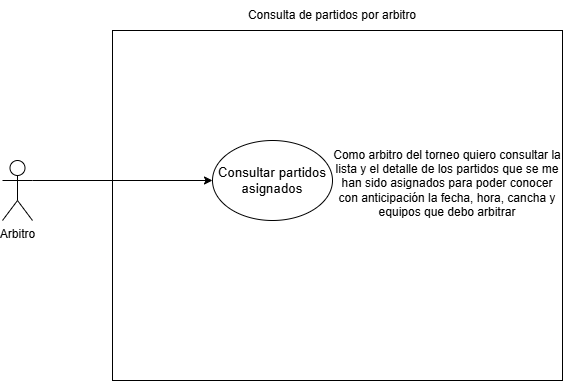

The diagram above was exported from draw.io. Its source (the exported page's mxGraphModel, read from the mxfile embedded in the PNG):
<mxGraphModel dx="1418" dy="780" grid="1" gridSize="10" guides="1" tooltips="1" connect="1" arrows="1" fold="1" page="1" pageScale="1" pageWidth="827" pageHeight="1169" math="0" shadow="0">
  <root>
    <mxCell id="0" />
    <mxCell id="1" parent="0" />
    <mxCell id="zz9Jfpl11RrNkMcej26B-1" parent="1" style="shape=umlActor;verticalLabelPosition=bottom;verticalAlign=top;html=1;outlineConnect=0;" value="Arbitro" vertex="1">
      <mxGeometry height="60" width="30" x="70" y="410" as="geometry" />
    </mxCell>
    <mxCell id="zz9Jfpl11RrNkMcej26B-2" parent="1" style="rounded=0;whiteSpace=wrap;html=1;" value="" vertex="1">
      <mxGeometry height="350" width="450" x="180" y="280" as="geometry" />
    </mxCell>
    <mxCell id="zz9Jfpl11RrNkMcej26B-3" parent="1" style="ellipse;whiteSpace=wrap;html=1;" value="&lt;span style=&quot;font-size:10.0pt;font-family:&amp;quot;Arial&amp;quot;,sans-serif;&lt;br/&gt;mso-fareast-font-family:Arial;mso-ansi-language:ES-MX;mso-fareast-language:&lt;br/&gt;ES-MX;mso-bidi-language:AR-SA&quot;&gt;Consultar partidos asignados&lt;/span&gt;" vertex="1">
      <mxGeometry height="80" width="120" x="280" y="390" as="geometry" />
    </mxCell>
    <mxCell id="zz9Jfpl11RrNkMcej26B-4" edge="1" parent="1" source="zz9Jfpl11RrNkMcej26B-1" style="endArrow=classic;html=1;rounded=0;exitX=1;exitY=0.3333333333333333;exitDx=0;exitDy=0;exitPerimeter=0;entryX=0;entryY=0.5;entryDx=0;entryDy=0;" target="zz9Jfpl11RrNkMcej26B-3" value="">
      <mxGeometry height="50" relative="1" width="50" as="geometry">
        <mxPoint x="230" y="420" as="sourcePoint" />
        <mxPoint x="280" y="370" as="targetPoint" />
      </mxGeometry>
    </mxCell>
    <mxCell id="zz9Jfpl11RrNkMcej26B-7" parent="1" style="text;html=1;whiteSpace=wrap;strokeColor=none;fillColor=none;align=center;verticalAlign=middle;rounded=0;" value="Como arbitro del torneo quiero consultar la lista y el detalle de los partidos que se me han sido asignados para poder conocer con anticipación la fecha, hora, cancha y equipos que debo arbitrar" vertex="1">
      <mxGeometry height="75" width="230" x="400" y="395" as="geometry" />
    </mxCell>
    <mxCell id="zz9Jfpl11RrNkMcej26B-8" parent="1" style="text;html=1;whiteSpace=wrap;strokeColor=none;fillColor=none;align=center;verticalAlign=middle;rounded=0;" value="Consulta de partidos por arbitro" vertex="1">
      <mxGeometry height="30" width="220" x="290" y="250" as="geometry" />
    </mxCell>
  </root>
</mxGraphModel>